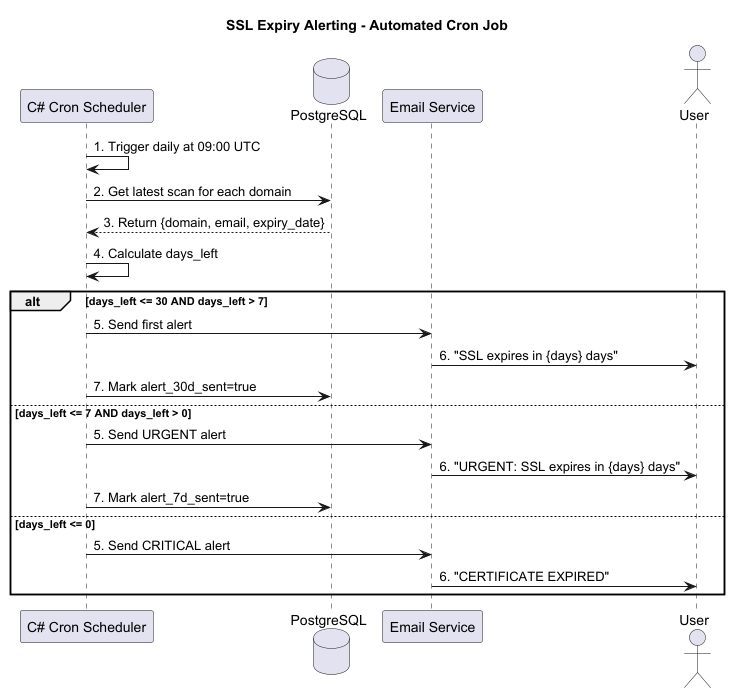

The diagram above was rendered by PlantUML. Its source (embedded in the PNG):
@startuml
title SSL Expiry Alerting - Automated Cron Job

participant "C# Cron Scheduler" as Cron
database "PostgreSQL" as DB
participant "Email Service" as Email
actor User as U

Cron -> Cron: 1. Trigger daily at 09:00 UTC
Cron -> DB: 2. Get latest scan for each domain

DB --> Cron: 3. Return {domain, email, expiry_date}

Cron -> Cron: 4. Calculate days_left

alt days_left <= 30 AND days_left > 7
    Cron -> Email: 5. Send first alert
    Email -> U: 6. "SSL expires in {days} days"
    Cron -> DB: 7. Mark alert_30d_sent=true

else days_left <= 7 AND days_left > 0
    Cron -> Email: 5. Send URGENT alert
    Email -> U: 6. "URGENT: SSL expires in {days} days"
    Cron -> DB: 7. Mark alert_7d_sent=true

else days_left <= 0
    Cron -> Email: 5. Send CRITICAL alert
    Email -> U: 6. "CERTIFICATE EXPIRED"
end

@enduml